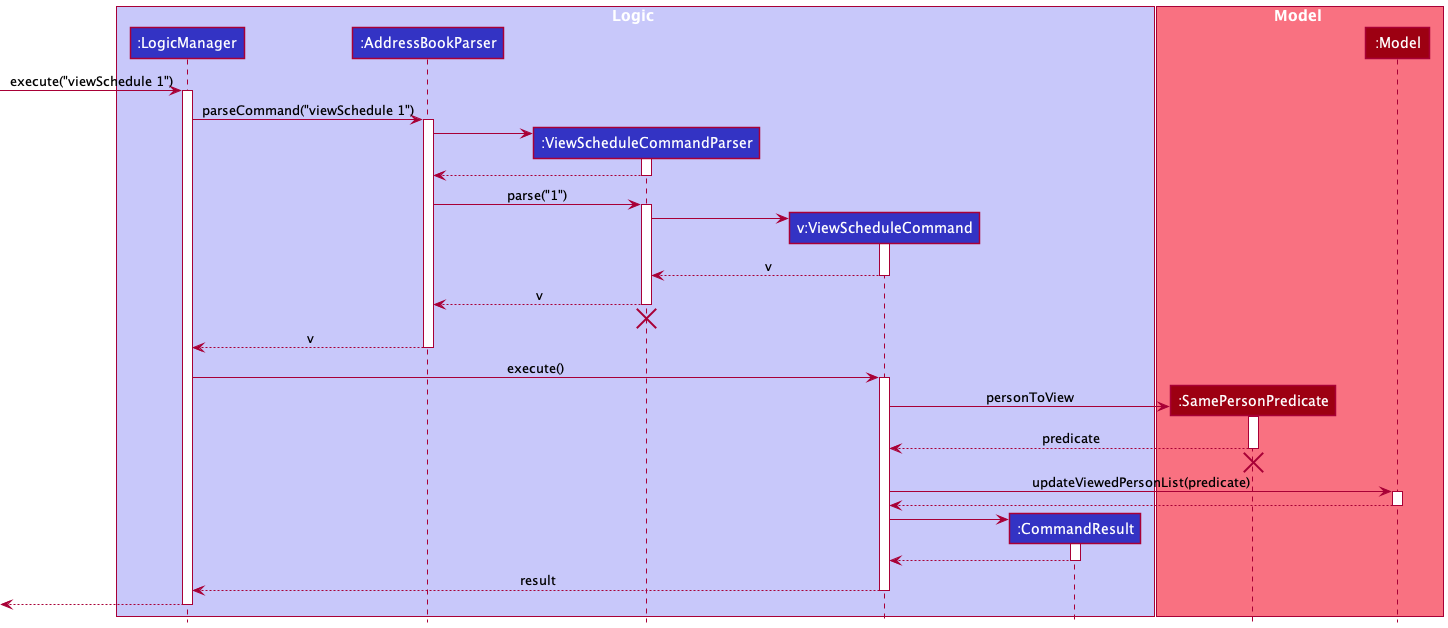

The diagram above was rendered by PlantUML. Its source (embedded in the PNG):
@startuml
!include style.puml

box Logic LOGIC_COLOR_T1
participant ":LogicManager" as LogicManager LOGIC_COLOR
participant ":AddressBookParser" as AddressBookParser LOGIC_COLOR
participant ":ViewScheduleCommandParser" as ViewScheduleCommandParser LOGIC_COLOR
participant "v:ViewScheduleCommand" as ViewScheduleCommand LOGIC_COLOR
participant ":CommandResult" as CommandResult LOGIC_COLOR
end box

box Model MODEL_COLOR_T1
participant ":SamePersonPredicate" as SamePersonPredicate MODEL_COLOR
participant ":Model" as Model MODEL_COLOR
end box

[-> LogicManager : execute("viewSchedule 1")
activate LogicManager

LogicManager -> AddressBookParser : parseCommand("viewSchedule 1")
activate AddressBookParser

create ViewScheduleCommandParser
AddressBookParser -> ViewScheduleCommandParser
activate ViewScheduleCommandParser

ViewScheduleCommandParser --> AddressBookParser
deactivate ViewScheduleCommandParser

AddressBookParser -> ViewScheduleCommandParser : parse("1")
activate ViewScheduleCommandParser

create ViewScheduleCommand
ViewScheduleCommandParser -> ViewScheduleCommand
activate ViewScheduleCommand

ViewScheduleCommand --> ViewScheduleCommandParser : v
deactivate ViewScheduleCommand

ViewScheduleCommandParser --> AddressBookParser : v
deactivate ViewScheduleCommandParser
'Hidden arrow to position the destroy marker below the end of the activation bar.
ViewScheduleCommandParser -[hidden]-> AddressBookParser
destroy ViewScheduleCommandParser

AddressBookParser --> LogicManager : v
deactivate AddressBookParser

LogicManager -> ViewScheduleCommand : execute()
activate ViewScheduleCommand

create SamePersonPredicate
ViewScheduleCommand -> SamePersonPredicate : personToView
activate SamePersonPredicate

SamePersonPredicate --> ViewScheduleCommand : predicate
deactivate SamePersonPredicate
SamePersonPredicate -[hidden]-> ViewScheduleCommand
destroy SamePersonPredicate

ViewScheduleCommand -> Model : updateViewedPersonList(predicate)
activate Model

Model --> ViewScheduleCommand
deactivate Model

create CommandResult
ViewScheduleCommand -> CommandResult
activate CommandResult

CommandResult --> ViewScheduleCommand
deactivate CommandResult

ViewScheduleCommand --> LogicManager : result
deactivate ViewScheduleCommand

[<--LogicManager
deactivate LogicManager
@enduml